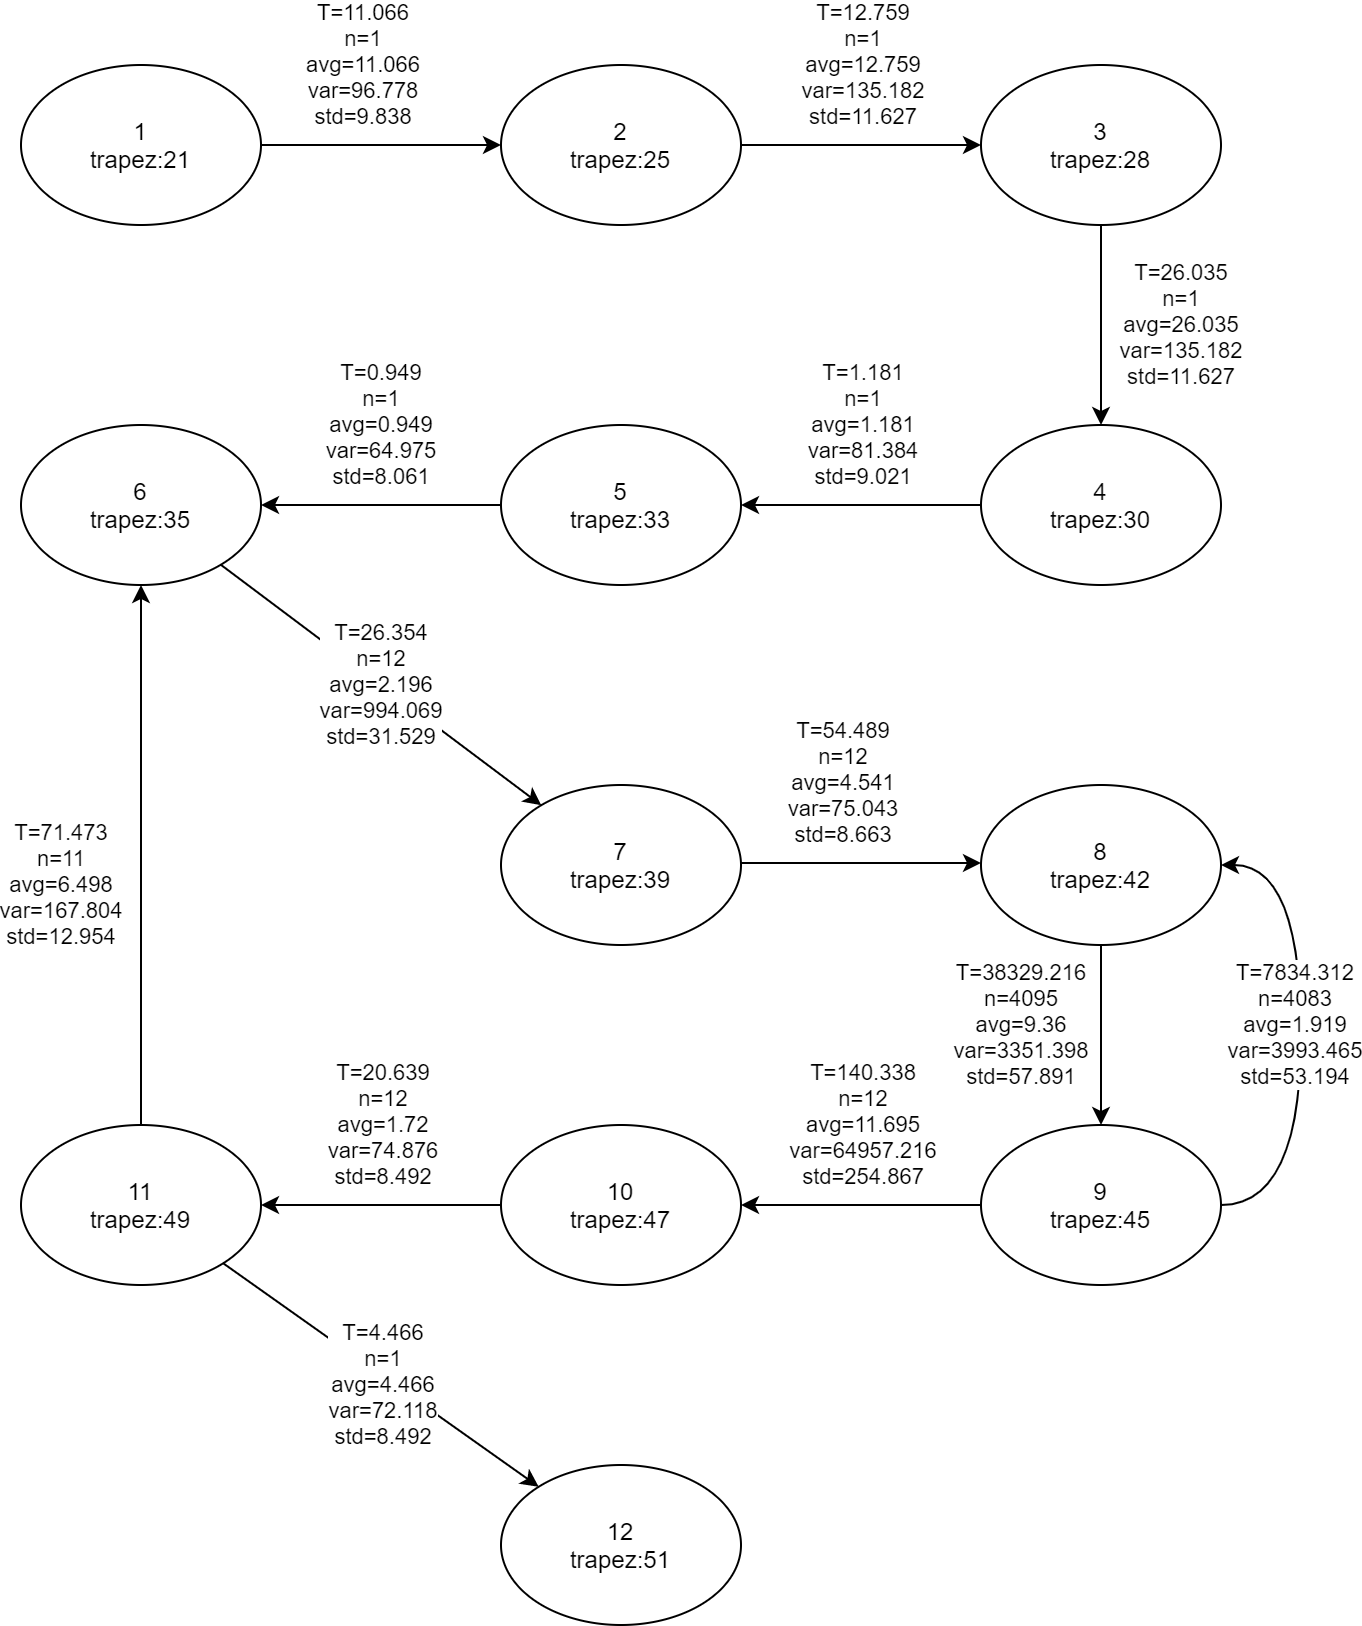

The diagram above was exported from draw.io. Its source (the exported page's mxGraphModel, read from the mxfile embedded in the PNG):
<mxGraphModel dx="630" dy="494" grid="1" gridSize="10" guides="1" tooltips="1" connect="1" arrows="1" fold="1" page="1" pageScale="1" pageWidth="827" pageHeight="1169" math="0" shadow="0">
  <root>
    <mxCell id="0" />
    <mxCell id="1" parent="0" />
    <mxCell id="HgJq_-KJ6NtjTggEVQ5I-1" value="1&lt;br&gt;trapez:21" style="ellipse;whiteSpace=wrap;html=1;" parent="1" vertex="1">
      <mxGeometry x="120" y="80" width="120" height="80" as="geometry" />
    </mxCell>
    <mxCell id="HgJq_-KJ6NtjTggEVQ5I-2" value="2&lt;br&gt;trapez:25" style="ellipse;whiteSpace=wrap;html=1;" parent="1" vertex="1">
      <mxGeometry x="360" y="80" width="120" height="80" as="geometry" />
    </mxCell>
    <mxCell id="HgJq_-KJ6NtjTggEVQ5I-3" value="3&lt;br&gt;trapez:28" style="ellipse;whiteSpace=wrap;html=1;" parent="1" vertex="1">
      <mxGeometry x="600" y="80" width="120" height="80" as="geometry" />
    </mxCell>
    <mxCell id="HgJq_-KJ6NtjTggEVQ5I-4" value="4&lt;br&gt;trapez:30" style="ellipse;whiteSpace=wrap;html=1;" parent="1" vertex="1">
      <mxGeometry x="600" y="260" width="120" height="80" as="geometry" />
    </mxCell>
    <mxCell id="HgJq_-KJ6NtjTggEVQ5I-7" value="5&lt;br&gt;trapez:33" style="ellipse;whiteSpace=wrap;html=1;" parent="1" vertex="1">
      <mxGeometry x="360" y="260" width="120" height="80" as="geometry" />
    </mxCell>
    <mxCell id="HgJq_-KJ6NtjTggEVQ5I-8" value="6&lt;br&gt;trapez:35" style="ellipse;whiteSpace=wrap;html=1;" parent="1" vertex="1">
      <mxGeometry x="120" y="260" width="120" height="80" as="geometry" />
    </mxCell>
    <mxCell id="HgJq_-KJ6NtjTggEVQ5I-9" value="10&lt;br&gt;trapez:47" style="ellipse;whiteSpace=wrap;html=1;" parent="1" vertex="1">
      <mxGeometry x="360" y="610" width="120" height="80" as="geometry" />
    </mxCell>
    <mxCell id="HgJq_-KJ6NtjTggEVQ5I-10" value="7&lt;br&gt;trapez:39" style="ellipse;whiteSpace=wrap;html=1;" parent="1" vertex="1">
      <mxGeometry x="360" y="440" width="120" height="80" as="geometry" />
    </mxCell>
    <mxCell id="HgJq_-KJ6NtjTggEVQ5I-11" value="8&lt;br&gt;trapez:42" style="ellipse;whiteSpace=wrap;html=1;" parent="1" vertex="1">
      <mxGeometry x="600" y="440" width="120" height="80" as="geometry" />
    </mxCell>
    <mxCell id="HgJq_-KJ6NtjTggEVQ5I-12" value="9&lt;br&gt;trapez:45" style="ellipse;whiteSpace=wrap;html=1;" parent="1" vertex="1">
      <mxGeometry x="600" y="610" width="120" height="80" as="geometry" />
    </mxCell>
    <mxCell id="HgJq_-KJ6NtjTggEVQ5I-15" value="" style="endArrow=classic;html=1;rounded=0;" parent="1" source="HgJq_-KJ6NtjTggEVQ5I-1" target="HgJq_-KJ6NtjTggEVQ5I-2" edge="1">
      <mxGeometry width="50" height="50" relative="1" as="geometry">
        <mxPoint x="150" y="270" as="sourcePoint" />
        <mxPoint x="200" y="220" as="targetPoint" />
      </mxGeometry>
    </mxCell>
    <mxCell id="HgJq_-KJ6NtjTggEVQ5I-30" value="T=11.066&lt;br&gt;n=1&lt;br&gt;avg=11.066&lt;br&gt;var=96.778&lt;br&gt;std=9.838" style="edgeLabel;html=1;align=center;verticalAlign=middle;resizable=0;points=[];" parent="HgJq_-KJ6NtjTggEVQ5I-15" vertex="1" connectable="0">
      <mxGeometry x="-0.3843" relative="1" as="geometry">
        <mxPoint x="14" y="-40" as="offset" />
      </mxGeometry>
    </mxCell>
    <mxCell id="HgJq_-KJ6NtjTggEVQ5I-16" value="" style="endArrow=classic;html=1;rounded=0;" parent="1" source="HgJq_-KJ6NtjTggEVQ5I-2" target="HgJq_-KJ6NtjTggEVQ5I-3" edge="1">
      <mxGeometry width="50" height="50" relative="1" as="geometry">
        <mxPoint x="320" y="230" as="sourcePoint" />
        <mxPoint x="370" y="180" as="targetPoint" />
      </mxGeometry>
    </mxCell>
    <mxCell id="HgJq_-KJ6NtjTggEVQ5I-31" value="T=12.759&lt;br&gt;n=1&lt;br&gt;avg=12.759&lt;br&gt;var=135.182&lt;br&gt;std=11.627" style="edgeLabel;html=1;align=center;verticalAlign=middle;resizable=0;points=[];" parent="HgJq_-KJ6NtjTggEVQ5I-16" vertex="1" connectable="0">
      <mxGeometry x="-0.3647" relative="1" as="geometry">
        <mxPoint x="22" y="-40" as="offset" />
      </mxGeometry>
    </mxCell>
    <mxCell id="HgJq_-KJ6NtjTggEVQ5I-17" value="" style="endArrow=classic;html=1;rounded=0;" parent="1" source="HgJq_-KJ6NtjTggEVQ5I-3" target="HgJq_-KJ6NtjTggEVQ5I-4" edge="1">
      <mxGeometry width="50" height="50" relative="1" as="geometry">
        <mxPoint x="430" y="260" as="sourcePoint" />
        <mxPoint x="480" y="210" as="targetPoint" />
      </mxGeometry>
    </mxCell>
    <mxCell id="HgJq_-KJ6NtjTggEVQ5I-33" value="T=26.035&lt;br style=&quot;background-color: rgb(248 , 249 , 250)&quot;&gt;n=1&lt;br style=&quot;background-color: rgb(248 , 249 , 250)&quot;&gt;avg=26.035&lt;br style=&quot;background-color: rgb(248 , 249 , 250)&quot;&gt;var=135.182&lt;br style=&quot;background-color: rgb(248 , 249 , 250)&quot;&gt;std=11.627" style="edgeLabel;html=1;align=center;verticalAlign=middle;resizable=0;points=[];" parent="HgJq_-KJ6NtjTggEVQ5I-17" vertex="1" connectable="0">
      <mxGeometry x="-0.56" y="2" relative="1" as="geometry">
        <mxPoint x="38" y="28" as="offset" />
      </mxGeometry>
    </mxCell>
    <mxCell id="HgJq_-KJ6NtjTggEVQ5I-18" value="" style="endArrow=classic;html=1;rounded=0;" parent="1" source="HgJq_-KJ6NtjTggEVQ5I-4" target="HgJq_-KJ6NtjTggEVQ5I-7" edge="1">
      <mxGeometry width="50" height="50" relative="1" as="geometry">
        <mxPoint x="390" y="460" as="sourcePoint" />
        <mxPoint x="440" y="410" as="targetPoint" />
      </mxGeometry>
    </mxCell>
    <mxCell id="HgJq_-KJ6NtjTggEVQ5I-34" value="T=1.181&lt;br style=&quot;background-color: rgb(248 , 249 , 250)&quot;&gt;n=1&lt;br style=&quot;background-color: rgb(248 , 249 , 250)&quot;&gt;avg=1.181&lt;br style=&quot;background-color: rgb(248 , 249 , 250)&quot;&gt;var=81.384&lt;br style=&quot;background-color: rgb(248 , 249 , 250)&quot;&gt;std=9.021" style="edgeLabel;html=1;align=center;verticalAlign=middle;resizable=0;points=[];" parent="HgJq_-KJ6NtjTggEVQ5I-18" vertex="1" connectable="0">
      <mxGeometry x="-0.3216" y="1" relative="1" as="geometry">
        <mxPoint x="-19" y="-41" as="offset" />
      </mxGeometry>
    </mxCell>
    <mxCell id="HgJq_-KJ6NtjTggEVQ5I-19" value="" style="endArrow=classic;html=1;rounded=0;" parent="1" source="HgJq_-KJ6NtjTggEVQ5I-7" target="HgJq_-KJ6NtjTggEVQ5I-8" edge="1">
      <mxGeometry width="50" height="50" relative="1" as="geometry">
        <mxPoint x="250" y="490" as="sourcePoint" />
        <mxPoint x="300" y="440" as="targetPoint" />
      </mxGeometry>
    </mxCell>
    <mxCell id="HgJq_-KJ6NtjTggEVQ5I-35" value="T=0.949&lt;br style=&quot;background-color: rgb(248 , 249 , 250)&quot;&gt;n=1&lt;br style=&quot;background-color: rgb(248 , 249 , 250)&quot;&gt;avg=0.949&lt;br style=&quot;background-color: rgb(248 , 249 , 250)&quot;&gt;var=64.975&lt;br style=&quot;background-color: rgb(248 , 249 , 250)&quot;&gt;std=8.061" style="edgeLabel;html=1;align=center;verticalAlign=middle;resizable=0;points=[];" parent="HgJq_-KJ6NtjTggEVQ5I-19" vertex="1" connectable="0">
      <mxGeometry x="-0.1843" y="-3" relative="1" as="geometry">
        <mxPoint x="-11" y="-37" as="offset" />
      </mxGeometry>
    </mxCell>
    <mxCell id="HgJq_-KJ6NtjTggEVQ5I-20" value="" style="endArrow=classic;html=1;rounded=0;" parent="1" source="HgJq_-KJ6NtjTggEVQ5I-8" target="HgJq_-KJ6NtjTggEVQ5I-10" edge="1">
      <mxGeometry width="50" height="50" relative="1" as="geometry">
        <mxPoint x="180" y="480" as="sourcePoint" />
        <mxPoint x="230" y="430" as="targetPoint" />
      </mxGeometry>
    </mxCell>
    <mxCell id="HgJq_-KJ6NtjTggEVQ5I-36" value="T=26.354&lt;br style=&quot;background-color: rgb(248 , 249 , 250)&quot;&gt;n=12&lt;br style=&quot;background-color: rgb(248 , 249 , 250)&quot;&gt;avg=2.196&lt;br style=&quot;background-color: rgb(248 , 249 , 250)&quot;&gt;var=994.069&lt;br style=&quot;background-color: rgb(248 , 249 , 250)&quot;&gt;std=31.529" style="edgeLabel;html=1;align=center;verticalAlign=middle;resizable=0;points=[];" parent="HgJq_-KJ6NtjTggEVQ5I-20" vertex="1" connectable="0">
      <mxGeometry x="-0.143" y="-4" relative="1" as="geometry">
        <mxPoint x="14" y="5" as="offset" />
      </mxGeometry>
    </mxCell>
    <mxCell id="HgJq_-KJ6NtjTggEVQ5I-21" value="11&lt;br&gt;trapez:49" style="ellipse;whiteSpace=wrap;html=1;" parent="1" vertex="1">
      <mxGeometry x="120" y="610" width="120" height="80" as="geometry" />
    </mxCell>
    <mxCell id="HgJq_-KJ6NtjTggEVQ5I-22" value="12&lt;br&gt;trapez:51" style="ellipse;whiteSpace=wrap;html=1;" parent="1" vertex="1">
      <mxGeometry x="360" y="780" width="120" height="80" as="geometry" />
    </mxCell>
    <mxCell id="HgJq_-KJ6NtjTggEVQ5I-23" value="" style="endArrow=classic;html=1;rounded=0;" parent="1" edge="1">
      <mxGeometry width="50" height="50" relative="1" as="geometry">
        <mxPoint x="480" y="479" as="sourcePoint" />
        <mxPoint x="600" y="479" as="targetPoint" />
      </mxGeometry>
    </mxCell>
    <mxCell id="HgJq_-KJ6NtjTggEVQ5I-37" value="T=54.489&lt;br style=&quot;background-color: rgb(248 , 249 , 250)&quot;&gt;n=12&lt;br style=&quot;background-color: rgb(248 , 249 , 250)&quot;&gt;avg=4.541&lt;br style=&quot;background-color: rgb(248 , 249 , 250)&quot;&gt;var=75.043&lt;br style=&quot;background-color: rgb(248 , 249 , 250)&quot;&gt;std=8.663" style="edgeLabel;html=1;align=center;verticalAlign=middle;resizable=0;points=[];" parent="HgJq_-KJ6NtjTggEVQ5I-23" vertex="1" connectable="0">
      <mxGeometry x="-0.3843" relative="1" as="geometry">
        <mxPoint x="14" y="-40" as="offset" />
      </mxGeometry>
    </mxCell>
    <mxCell id="HgJq_-KJ6NtjTggEVQ5I-24" value="" style="endArrow=classic;html=1;rounded=0;" parent="1" source="HgJq_-KJ6NtjTggEVQ5I-12" target="HgJq_-KJ6NtjTggEVQ5I-9" edge="1">
      <mxGeometry width="50" height="50" relative="1" as="geometry">
        <mxPoint x="500" y="620" as="sourcePoint" />
        <mxPoint x="550" y="570" as="targetPoint" />
      </mxGeometry>
    </mxCell>
    <mxCell id="HgJq_-KJ6NtjTggEVQ5I-40" value="T=140.338&lt;br style=&quot;background-color: rgb(248 , 249 , 250)&quot;&gt;n=12&lt;br style=&quot;background-color: rgb(248 , 249 , 250)&quot;&gt;avg=11.695&lt;br style=&quot;background-color: rgb(248 , 249 , 250)&quot;&gt;var=64957.216&lt;br style=&quot;background-color: rgb(248 , 249 , 250)&quot;&gt;std=254.867" style="edgeLabel;html=1;align=center;verticalAlign=middle;resizable=0;points=[];" parent="HgJq_-KJ6NtjTggEVQ5I-24" vertex="1" connectable="0">
      <mxGeometry x="0.2863" y="1" relative="1" as="geometry">
        <mxPoint x="18" y="-41" as="offset" />
      </mxGeometry>
    </mxCell>
    <mxCell id="HgJq_-KJ6NtjTggEVQ5I-25" value="" style="endArrow=classic;html=1;rounded=0;" parent="1" source="HgJq_-KJ6NtjTggEVQ5I-9" target="HgJq_-KJ6NtjTggEVQ5I-21" edge="1">
      <mxGeometry width="50" height="50" relative="1" as="geometry">
        <mxPoint x="100" y="550" as="sourcePoint" />
        <mxPoint x="150" y="500" as="targetPoint" />
      </mxGeometry>
    </mxCell>
    <mxCell id="HgJq_-KJ6NtjTggEVQ5I-41" value="T=20.639&lt;br style=&quot;background-color: rgb(248 , 249 , 250)&quot;&gt;n=12&lt;br style=&quot;background-color: rgb(248 , 249 , 250)&quot;&gt;avg=1.72&lt;br style=&quot;background-color: rgb(248 , 249 , 250)&quot;&gt;var=74.876&lt;br style=&quot;background-color: rgb(248 , 249 , 250)&quot;&gt;std=8.492" style="edgeLabel;html=1;align=center;verticalAlign=middle;resizable=0;points=[];" parent="HgJq_-KJ6NtjTggEVQ5I-25" vertex="1" connectable="0">
      <mxGeometry x="0.2275" y="-4" relative="1" as="geometry">
        <mxPoint x="14" y="-36" as="offset" />
      </mxGeometry>
    </mxCell>
    <mxCell id="HgJq_-KJ6NtjTggEVQ5I-26" value="" style="endArrow=classic;html=1;rounded=0;" parent="1" source="HgJq_-KJ6NtjTggEVQ5I-21" target="HgJq_-KJ6NtjTggEVQ5I-8" edge="1">
      <mxGeometry width="50" height="50" relative="1" as="geometry">
        <mxPoint x="40" y="500" as="sourcePoint" />
        <mxPoint x="90" y="450" as="targetPoint" />
      </mxGeometry>
    </mxCell>
    <mxCell id="HgJq_-KJ6NtjTggEVQ5I-42" value="T=71.473&lt;br style=&quot;background-color: rgb(248 , 249 , 250)&quot;&gt;n=11&lt;br style=&quot;background-color: rgb(248 , 249 , 250)&quot;&gt;avg=6.498&lt;br style=&quot;background-color: rgb(248 , 249 , 250)&quot;&gt;var=167.804&lt;br style=&quot;background-color: rgb(248 , 249 , 250)&quot;&gt;std=12.954" style="edgeLabel;html=1;align=center;verticalAlign=middle;resizable=0;points=[];" parent="HgJq_-KJ6NtjTggEVQ5I-26" vertex="1" connectable="0">
      <mxGeometry x="-0.1913" relative="1" as="geometry">
        <mxPoint x="-40" y="-11" as="offset" />
      </mxGeometry>
    </mxCell>
    <mxCell id="HgJq_-KJ6NtjTggEVQ5I-27" value="" style="endArrow=classic;html=1;rounded=0;" parent="1" source="HgJq_-KJ6NtjTggEVQ5I-21" target="HgJq_-KJ6NtjTggEVQ5I-22" edge="1">
      <mxGeometry width="50" height="50" relative="1" as="geometry">
        <mxPoint x="160" y="830" as="sourcePoint" />
        <mxPoint x="210" y="780" as="targetPoint" />
      </mxGeometry>
    </mxCell>
    <mxCell id="HgJq_-KJ6NtjTggEVQ5I-43" value="T=4.466&lt;br style=&quot;background-color: rgb(248 , 249 , 250)&quot;&gt;n=1&lt;br style=&quot;background-color: rgb(248 , 249 , 250)&quot;&gt;avg=4.466&lt;br style=&quot;background-color: rgb(248 , 249 , 250)&quot;&gt;var=72.118&lt;br style=&quot;background-color: rgb(248 , 249 , 250)&quot;&gt;std=8.492" style="edgeLabel;html=1;align=center;verticalAlign=middle;resizable=0;points=[];" parent="HgJq_-KJ6NtjTggEVQ5I-27" vertex="1" connectable="0">
      <mxGeometry x="-0.2454" y="-2" relative="1" as="geometry">
        <mxPoint x="21" y="17" as="offset" />
      </mxGeometry>
    </mxCell>
    <mxCell id="HgJq_-KJ6NtjTggEVQ5I-28" value="" style="endArrow=classic;html=1;rounded=0;" parent="1" source="HgJq_-KJ6NtjTggEVQ5I-11" target="HgJq_-KJ6NtjTggEVQ5I-12" edge="1">
      <mxGeometry width="50" height="50" relative="1" as="geometry">
        <mxPoint x="570" y="580" as="sourcePoint" />
        <mxPoint x="620" y="530" as="targetPoint" />
      </mxGeometry>
    </mxCell>
    <mxCell id="HgJq_-KJ6NtjTggEVQ5I-38" value="T=38329.216&lt;br style=&quot;background-color: rgb(248 , 249 , 250)&quot;&gt;n=4095&lt;br style=&quot;background-color: rgb(248 , 249 , 250)&quot;&gt;avg=9.36&lt;br style=&quot;background-color: rgb(248 , 249 , 250)&quot;&gt;var=3351.398&lt;br style=&quot;background-color: rgb(248 , 249 , 250)&quot;&gt;std=57.891" style="edgeLabel;html=1;align=center;verticalAlign=middle;resizable=0;points=[];" parent="HgJq_-KJ6NtjTggEVQ5I-28" vertex="1" connectable="0">
      <mxGeometry x="-0.4065" y="-1" relative="1" as="geometry">
        <mxPoint x="-39" y="13" as="offset" />
      </mxGeometry>
    </mxCell>
    <mxCell id="HgJq_-KJ6NtjTggEVQ5I-29" value="" style="endArrow=classic;html=1;rounded=0;edgeStyle=orthogonalEdgeStyle;curved=1;" parent="1" source="HgJq_-KJ6NtjTggEVQ5I-12" target="HgJq_-KJ6NtjTggEVQ5I-11" edge="1">
      <mxGeometry width="50" height="50" relative="1" as="geometry">
        <mxPoint x="720" y="590" as="sourcePoint" />
        <mxPoint x="770" y="540" as="targetPoint" />
        <Array as="points">
          <mxPoint x="760" y="650" />
          <mxPoint x="760" y="480" />
        </Array>
      </mxGeometry>
    </mxCell>
    <mxCell id="HgJq_-KJ6NtjTggEVQ5I-39" value="T=7834.312&lt;br style=&quot;background-color: rgb(248 , 249 , 250)&quot;&gt;n=4083&lt;br style=&quot;background-color: rgb(248 , 249 , 250)&quot;&gt;avg=1.919&lt;br style=&quot;background-color: rgb(248 , 249 , 250)&quot;&gt;var=3993.465&lt;br style=&quot;background-color: rgb(248 , 249 , 250)&quot;&gt;std=53.194" style="edgeLabel;html=1;align=center;verticalAlign=middle;resizable=0;points=[];" parent="HgJq_-KJ6NtjTggEVQ5I-29" vertex="1" connectable="0">
      <mxGeometry x="0.1746" y="3" relative="1" as="geometry">
        <mxPoint y="17" as="offset" />
      </mxGeometry>
    </mxCell>
  </root>
</mxGraphModel>